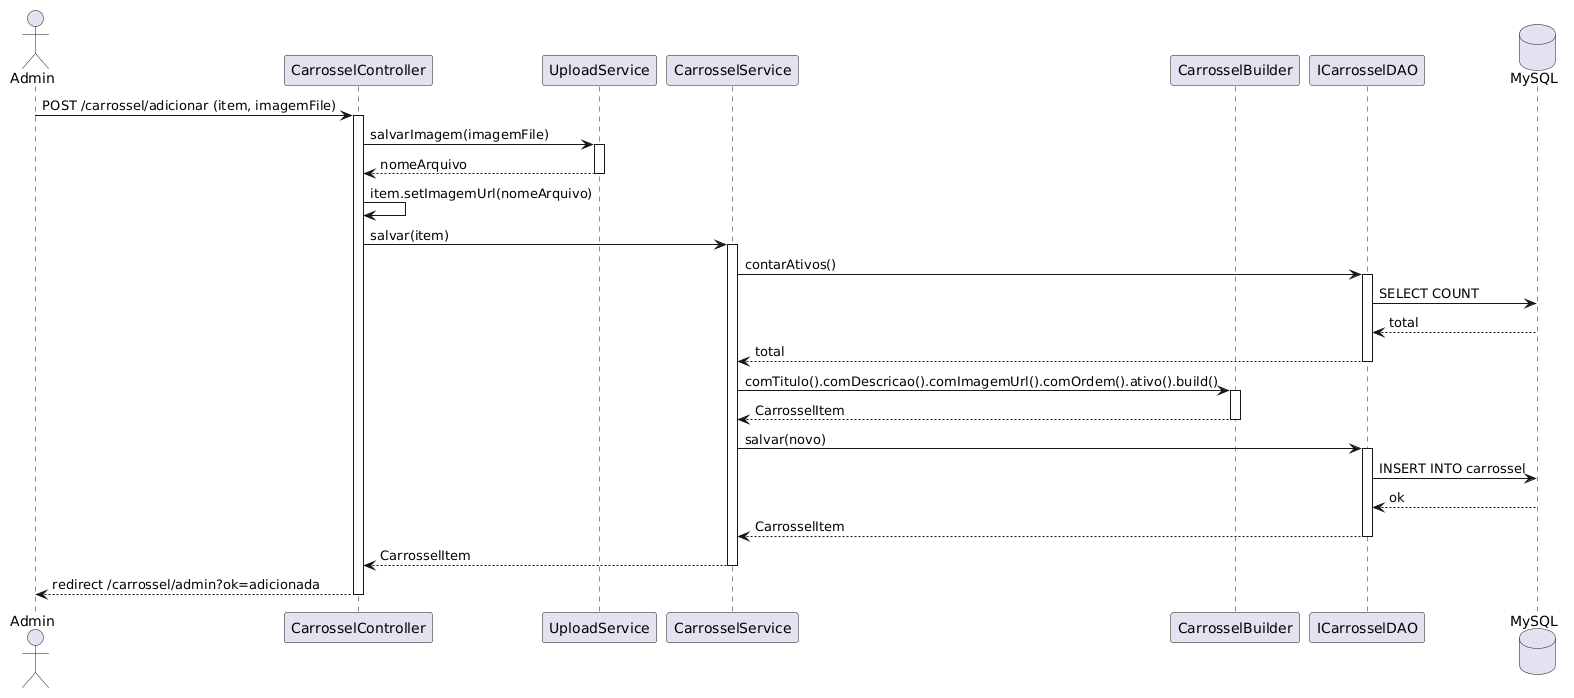

The diagram above was rendered by PlantUML. Its source (embedded in the PNG):
@startuml
actor "Admin" as admin
participant "CarrosselController" as controller
participant "UploadService" as upload
participant "CarrosselService" as service
participant "CarrosselBuilder" as builder
participant "ICarrosselDAO" as dao
database "MySQL" as db

admin -> controller : POST /carrossel/adicionar (item, imagemFile)
activate controller

controller -> upload : salvarImagem(imagemFile)
activate upload
upload --> controller : nomeArquivo
deactivate upload

controller -> controller : item.setImagemUrl(nomeArquivo)

controller -> service : salvar(item)
activate service

service -> dao : contarAtivos()
activate dao
dao -> db : SELECT COUNT
db --> dao : total
dao --> service : total
deactivate dao

service -> builder : comTitulo().comDescricao().comImagemUrl().comOrdem().ativo().build()
activate builder
builder --> service : CarrosselItem
deactivate builder

service -> dao : salvar(novo)
activate dao
dao -> db : INSERT INTO carrossel
db --> dao : ok
dao --> service : CarrosselItem
deactivate dao

service --> controller : CarrosselItem
deactivate service

controller --> admin : redirect /carrossel/admin?ok=adicionada
deactivate controller
@enduml